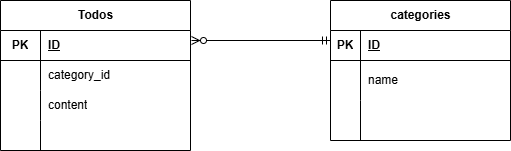

The diagram above was exported from draw.io. Its source (the exported page's mxGraphModel, read from the mxfile embedded in the PNG):
<mxGraphModel dx="576" dy="733" grid="1" gridSize="10" guides="1" tooltips="1" connect="1" arrows="1" fold="1" page="1" pageScale="1" pageWidth="1169" pageHeight="827" math="0" shadow="0">
  <root>
    <mxCell id="0" />
    <mxCell id="1" parent="0" />
    <mxCell id="3" value="categories" style="shape=table;startSize=30;container=1;collapsible=1;childLayout=tableLayout;fixedRows=1;rowLines=0;fontStyle=1;align=center;resizeLast=1;html=1;" parent="1" vertex="1">
      <mxGeometry x="360" y="120" width="180" height="140" as="geometry" />
    </mxCell>
    <mxCell id="4" value="" style="shape=tableRow;horizontal=0;startSize=0;swimlaneHead=0;swimlaneBody=0;fillColor=none;collapsible=0;dropTarget=0;points=[[0,0.5],[1,0.5]];portConstraint=eastwest;top=0;left=0;right=0;bottom=1;" parent="3" vertex="1">
      <mxGeometry y="30" width="180" height="30" as="geometry" />
    </mxCell>
    <mxCell id="5" value="PK" style="shape=partialRectangle;connectable=0;fillColor=none;top=0;left=0;bottom=0;right=0;fontStyle=1;overflow=hidden;whiteSpace=wrap;html=1;" parent="4" vertex="1">
      <mxGeometry width="30" height="30" as="geometry">
        <mxRectangle width="30" height="30" as="alternateBounds" />
      </mxGeometry>
    </mxCell>
    <mxCell id="6" value="ID" style="shape=partialRectangle;connectable=0;fillColor=none;top=0;left=0;bottom=0;right=0;align=left;spacingLeft=6;fontStyle=5;overflow=hidden;whiteSpace=wrap;html=1;" parent="4" vertex="1">
      <mxGeometry x="30" width="150" height="30" as="geometry">
        <mxRectangle width="150" height="30" as="alternateBounds" />
      </mxGeometry>
    </mxCell>
    <mxCell id="104" value="" style="shape=tableRow;horizontal=0;startSize=0;swimlaneHead=0;swimlaneBody=0;fillColor=none;collapsible=0;dropTarget=0;points=[[0,0.5],[1,0.5]];portConstraint=eastwest;top=0;left=0;right=0;bottom=0;" vertex="1" parent="3">
      <mxGeometry y="60" width="180" height="40" as="geometry" />
    </mxCell>
    <mxCell id="105" value="" style="shape=partialRectangle;connectable=0;fillColor=none;top=0;left=0;bottom=0;right=0;editable=1;overflow=hidden;whiteSpace=wrap;html=1;" vertex="1" parent="104">
      <mxGeometry width="30" height="40" as="geometry">
        <mxRectangle width="30" height="40" as="alternateBounds" />
      </mxGeometry>
    </mxCell>
    <mxCell id="106" value="name" style="shape=partialRectangle;connectable=0;fillColor=none;top=0;left=0;bottom=0;right=0;align=left;spacingLeft=6;overflow=hidden;whiteSpace=wrap;html=1;" vertex="1" parent="104">
      <mxGeometry x="30" width="150" height="40" as="geometry">
        <mxRectangle width="150" height="40" as="alternateBounds" />
      </mxGeometry>
    </mxCell>
    <mxCell id="7" value="" style="shape=tableRow;horizontal=0;startSize=0;swimlaneHead=0;swimlaneBody=0;fillColor=none;collapsible=0;dropTarget=0;points=[[0,0.5],[1,0.5]];portConstraint=eastwest;top=0;left=0;right=0;bottom=0;" parent="3" vertex="1">
      <mxGeometry y="100" width="180" height="40" as="geometry" />
    </mxCell>
    <mxCell id="8" value="" style="shape=partialRectangle;connectable=0;fillColor=none;top=0;left=0;bottom=0;right=0;editable=1;overflow=hidden;whiteSpace=wrap;html=1;" parent="7" vertex="1">
      <mxGeometry width="30" height="40" as="geometry">
        <mxRectangle width="30" height="40" as="alternateBounds" />
      </mxGeometry>
    </mxCell>
    <mxCell id="9" value="" style="shape=partialRectangle;connectable=0;fillColor=none;top=0;left=0;bottom=0;right=0;align=left;spacingLeft=6;overflow=hidden;whiteSpace=wrap;html=1;" parent="7" vertex="1">
      <mxGeometry x="30" width="150" height="40" as="geometry">
        <mxRectangle width="150" height="40" as="alternateBounds" />
      </mxGeometry>
    </mxCell>
    <mxCell id="17" value="Todos" style="shape=table;startSize=30;container=1;collapsible=1;childLayout=tableLayout;fixedRows=1;rowLines=0;fontStyle=1;align=center;resizeLast=1;html=1;" parent="1" vertex="1">
      <mxGeometry x="30" y="120" width="190" height="150" as="geometry" />
    </mxCell>
    <mxCell id="18" value="" style="shape=tableRow;horizontal=0;startSize=0;swimlaneHead=0;swimlaneBody=0;fillColor=none;collapsible=0;dropTarget=0;points=[[0,0.5],[1,0.5]];portConstraint=eastwest;top=0;left=0;right=0;bottom=1;" parent="17" vertex="1">
      <mxGeometry y="30" width="190" height="30" as="geometry" />
    </mxCell>
    <mxCell id="19" value="PK" style="shape=partialRectangle;connectable=0;fillColor=none;top=0;left=0;bottom=0;right=0;fontStyle=1;overflow=hidden;whiteSpace=wrap;html=1;" parent="18" vertex="1">
      <mxGeometry width="40" height="30" as="geometry">
        <mxRectangle width="40" height="30" as="alternateBounds" />
      </mxGeometry>
    </mxCell>
    <mxCell id="20" value="ID" style="shape=partialRectangle;connectable=0;fillColor=none;top=0;left=0;bottom=0;right=0;align=left;spacingLeft=6;fontStyle=5;overflow=hidden;whiteSpace=wrap;html=1;" parent="18" vertex="1">
      <mxGeometry x="40" width="150" height="30" as="geometry">
        <mxRectangle width="150" height="30" as="alternateBounds" />
      </mxGeometry>
    </mxCell>
    <mxCell id="21" value="" style="shape=tableRow;horizontal=0;startSize=0;swimlaneHead=0;swimlaneBody=0;fillColor=none;collapsible=0;dropTarget=0;points=[[0,0.5],[1,0.5]];portConstraint=eastwest;top=0;left=0;right=0;bottom=0;" parent="17" vertex="1">
      <mxGeometry y="60" width="190" height="30" as="geometry" />
    </mxCell>
    <mxCell id="22" value="" style="shape=partialRectangle;connectable=0;fillColor=none;top=0;left=0;bottom=0;right=0;editable=1;overflow=hidden;whiteSpace=wrap;html=1;" parent="21" vertex="1">
      <mxGeometry width="40" height="30" as="geometry">
        <mxRectangle width="40" height="30" as="alternateBounds" />
      </mxGeometry>
    </mxCell>
    <mxCell id="23" value="category_id" style="shape=partialRectangle;connectable=0;fillColor=none;top=0;left=0;bottom=0;right=0;align=left;spacingLeft=6;overflow=hidden;whiteSpace=wrap;html=1;" parent="21" vertex="1">
      <mxGeometry x="40" width="150" height="30" as="geometry">
        <mxRectangle width="150" height="30" as="alternateBounds" />
      </mxGeometry>
    </mxCell>
    <mxCell id="24" value="" style="shape=tableRow;horizontal=0;startSize=0;swimlaneHead=0;swimlaneBody=0;fillColor=none;collapsible=0;dropTarget=0;points=[[0,0.5],[1,0.5]];portConstraint=eastwest;top=0;left=0;right=0;bottom=0;" parent="17" vertex="1">
      <mxGeometry y="90" width="190" height="30" as="geometry" />
    </mxCell>
    <mxCell id="25" value="" style="shape=partialRectangle;connectable=0;fillColor=none;top=0;left=0;bottom=0;right=0;editable=1;overflow=hidden;whiteSpace=wrap;html=1;" parent="24" vertex="1">
      <mxGeometry width="40" height="30" as="geometry">
        <mxRectangle width="40" height="30" as="alternateBounds" />
      </mxGeometry>
    </mxCell>
    <mxCell id="26" value="content" style="shape=partialRectangle;connectable=0;fillColor=none;top=0;left=0;bottom=0;right=0;align=left;spacingLeft=6;overflow=hidden;whiteSpace=wrap;html=1;" parent="24" vertex="1">
      <mxGeometry x="40" width="150" height="30" as="geometry">
        <mxRectangle width="150" height="30" as="alternateBounds" />
      </mxGeometry>
    </mxCell>
    <mxCell id="101" value="" style="shape=tableRow;horizontal=0;startSize=0;swimlaneHead=0;swimlaneBody=0;fillColor=none;collapsible=0;dropTarget=0;points=[[0,0.5],[1,0.5]];portConstraint=eastwest;top=0;left=0;right=0;bottom=0;" vertex="1" parent="17">
      <mxGeometry y="120" width="190" height="30" as="geometry" />
    </mxCell>
    <mxCell id="102" value="" style="shape=partialRectangle;connectable=0;fillColor=none;top=0;left=0;bottom=0;right=0;editable=1;overflow=hidden;whiteSpace=wrap;html=1;" vertex="1" parent="101">
      <mxGeometry width="40" height="30" as="geometry">
        <mxRectangle width="40" height="30" as="alternateBounds" />
      </mxGeometry>
    </mxCell>
    <mxCell id="103" value="" style="shape=partialRectangle;connectable=0;fillColor=none;top=0;left=0;bottom=0;right=0;align=left;spacingLeft=6;overflow=hidden;whiteSpace=wrap;html=1;" vertex="1" parent="101">
      <mxGeometry x="40" width="150" height="30" as="geometry">
        <mxRectangle width="150" height="30" as="alternateBounds" />
      </mxGeometry>
    </mxCell>
    <mxCell id="80" value="" style="fontSize=12;html=1;endArrow=ERzeroToMany;startArrow=ERmandOne;rounded=1;" parent="1" edge="1">
      <mxGeometry width="100" height="100" relative="1" as="geometry">
        <mxPoint x="360" y="160" as="sourcePoint" />
        <mxPoint x="221" y="160" as="targetPoint" />
        <Array as="points" />
      </mxGeometry>
    </mxCell>
  </root>
</mxGraphModel>